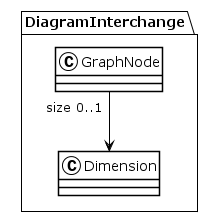

The diagram above was rendered by PlantUML. Its source (embedded in the PNG):
@startuml
!theme plain
package DiagramInterchange {
class GraphNode {
}
GraphNode "size 0..1" --> Dimension
class Dimension {
}
}
@enduml